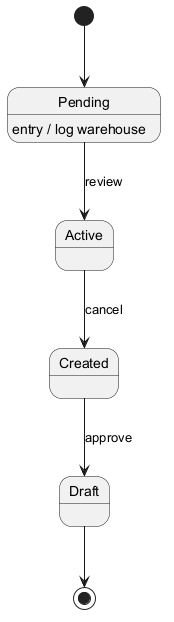

The diagram above was rendered by PlantUML. Its source (embedded in the PNG):
@startuml
skinparam monochrome true
[*] --> Pending
Pending --> Active : review
Pending : entry / log warehouse
Active --> Created : cancel
Created --> Draft : approve
Draft --> [*]
@enduml